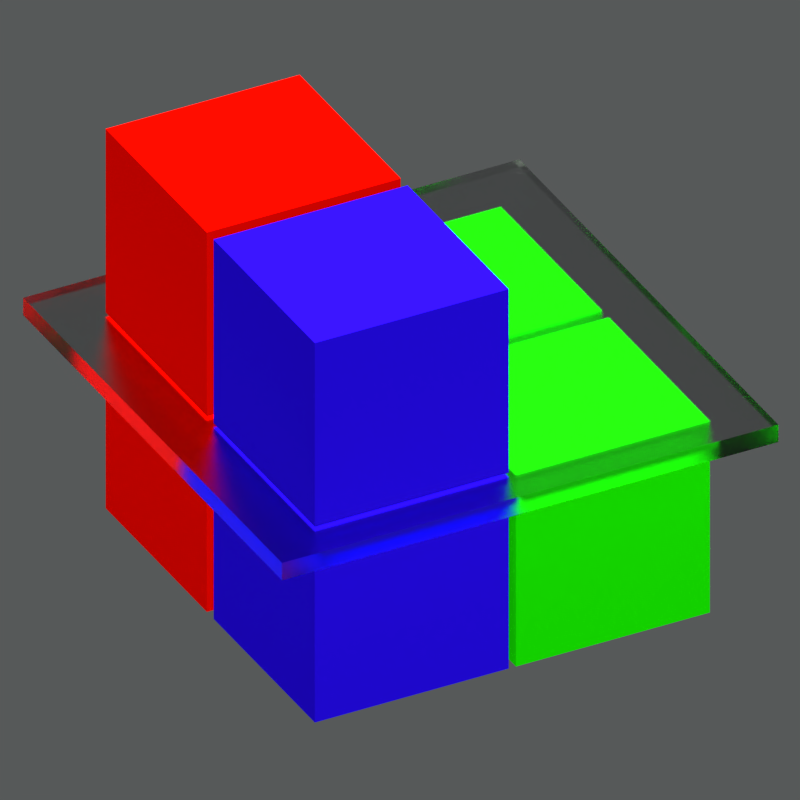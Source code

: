 # Source: doc_interface.blend  (saved by Blender 2.79.0; exported with 4.5.12 LTS)
import bpy
from mathutils import Matrix  # noqa: F401  (used for matrix-valued properties, if any)

bpy.ops.wm.read_factory_settings(use_empty=True)
scene = bpy.context.scene
scene.name = 'Scene'

# ---- collections
col_collection_1 = bpy.data.collections.new('Collection 1'); scene.collection.children.link(col_collection_1)

# ---- materials (node trees are filled in below, after node groups)
mat_material_003 = bpy.data.materials.new('Material.003')
mat_material_003.alpha_threshold = 0.0
mat_material_003.use_transparent_shadow = False
mat_material_003.roughness = 0.5
mat_material_002 = bpy.data.materials.new('Material.002')
mat_material_002.alpha_threshold = 0.0
mat_material_002.roughness = 0.5
mat_material = bpy.data.materials.new('Material')
mat_material.alpha_threshold = 0.0
mat_material.roughness = 0.5
mat_material.line_color = (0.0, 0.0, 0.0, 1.0)
mat_material_001 = bpy.data.materials.new('Material.001')
mat_material_001.alpha_threshold = 0.0
mat_material_001.roughness = 0.5

# ---- material node trees
mat_material_003.use_nodes = True; mat_material_003.node_tree.nodes.clear()
_N = mat_material_003.node_tree.nodes; _L = mat_material_003.node_tree.links
n0 = _N.new('ShaderNodeOutputMaterial'); n0.name = 'Material Output'; n0.location = (300, 300)
n1 = _N.new('ShaderNodeBsdfGlass'); n1.name = 'Glass BSDF'; n1.location = (10, 300)
n1.distribution = 'BECKMANN'
n1.inputs[0].default_value = (0.8, 0.8, 0.8, 1.0)
n1.inputs[1].default_value = 0.3303
n1.inputs[2].default_value = 1.45
_L.new(n1.outputs[0], n0.inputs[0])
n0.is_active_output = True
mat_material_002.use_nodes = True; mat_material_002.node_tree.nodes.clear()
_N = mat_material_002.node_tree.nodes; _L = mat_material_002.node_tree.links
n0 = _N.new('ShaderNodeOutputMaterial'); n0.name = 'Material Output'; n0.location = (300, 300)
n1 = _N.new('ShaderNodeBsdfDiffuse'); n1.name = 'Diffuse BSDF'; n1.location = (10, 300)
n1.inputs[0].default_value = (0.008711, 0.8, 0.0, 1.0)
n1.inputs[1].default_value = 0.1169
_L.new(n1.outputs[0], n0.inputs[0])
n0.is_active_output = True
mat_material.use_nodes = True; mat_material.node_tree.nodes.clear()
_N = mat_material.node_tree.nodes; _L = mat_material.node_tree.links
n0 = _N.new('ShaderNodeOutputMaterial'); n0.name = 'Material Output'; n0.location = (300, 300)
n1 = _N.new('ShaderNodeBsdfDiffuse'); n1.name = 'Diffuse BSDF'; n1.location = (10, 300)
n1.inputs[0].default_value = (0.01765, 0.003092, 0.8, 1.0)
_L.new(n1.outputs[0], n0.inputs[0])
n0.is_active_output = True
mat_material_001.use_nodes = True; mat_material_001.node_tree.nodes.clear()
_N = mat_material_001.node_tree.nodes; _L = mat_material_001.node_tree.links
n0 = _N.new('ShaderNodeOutputMaterial'); n0.name = 'Material Output'; n0.location = (300, 300)
n1 = _N.new('ShaderNodeBsdfDiffuse'); n1.name = 'Diffuse BSDF'; n1.location = (10, 300)
n1.inputs[0].default_value = (0.8, 0.001576, 0.0, 1.0)
n1.inputs[1].default_value = 0.1169
_L.new(n1.outputs[0], n0.inputs[0])
n0.is_active_output = True

# ---- world
world_world = bpy.data.worlds.new('World'); scene.world = world_world
world_world.use_nodes = True; world_world.node_tree.nodes.clear()
_N = world_world.node_tree.nodes; _L = world_world.node_tree.links
n0 = _N.new('ShaderNodeOutputWorld'); n0.name = 'World Output'; n0.location = (300, 300)
n1 = _N.new('ShaderNodeBackground'); n1.name = 'Background'; n1.location = (10, 300)
n1.inputs[0].default_value = (0.9404, 1.0, 1.0, 1.0)
n1.inputs[1].default_value = 0.1
_L.new(n1.outputs[0], n0.inputs[0])
n0.is_active_output = True
world_world.color = (0.05088, 0.05088, 0.05088)
world_world.use_sun_shadow = False
world_world.sun_shadow_jitter_overblur = 0.0
world_world.cycles.sampling_method = 'MANUAL'

# ---- cameras
cam_camera = bpy.data.cameras.new('Camera')
cam_camera.type = 'ORTHO'
cam_camera.clip_end = 100.0
cam_camera.lens = 35.0
cam_camera.sensor_width = 32.0
cam_camera.sensor_height = 18.0
cam_camera.ortho_scale = 7.314
cam_camera.dof.focus_distance = 0.0

# ---- lights
light_lamp = bpy.data.lights.new('Lamp', 'SUN')
light_lamp.transmission_factor = 0.0
light_lamp.cutoff_distance = 30.0
light_lamp.use_shadow = False
light_lamp.angle = 0.1993
light_lamp.energy = 8.2
light_lamp.shadow_buffer_clip_start = 1.001
light_lamp.shadow_soft_size = 0.1
light_lamp.shadow_cascade_max_distance = 1000.0

# ---- meshes
me_plane = bpy.data.meshes.new('Plane')
me_plane.from_pydata([(-1.0, -1.0, 0.0), (1.0, -1.0, 0.0), (-1.0, 1.0, 0.0), (1.0, 1.0, 0.0), (-1.0, -1.0, 0.07362), (1.0, -1.0, 0.07362), (-1.0, 1.0, 0.07362), (1.0, 1.0, 0.07362)], [], [(0, 2, 3, 1), (4, 5, 7, 6), (0, 1, 5, 4), (1, 3, 7, 5), (2, 0, 4, 6), (3, 2, 6, 7)])
me_plane.materials.append(mat_material_003)
me_plane.use_remesh_preserve_volume = False
me_plane.use_remesh_preserve_attributes = False
me_plane.use_mirror_vertex_groups = False
me_plane.update()
me_cube_005 = bpy.data.meshes.new('Cube.005')
me_cube_005.from_pydata([(1.0, 1.0, -1.0), (1.0, -1.0, -1.0), (-1.0, -1.0, -1.0), (-1.0, 1.0, -1.0), (1.0, 1.0, 1.0), (1.0, -1.0, 1.0), (-1.0, -1.0, 1.0), (-1.0, 1.0, 1.0)], [], [(0, 1, 2, 3), (4, 7, 6, 5), (0, 4, 5, 1), (1, 5, 6, 2), (2, 6, 7, 3), (4, 0, 3, 7)])
me_cube_005.materials.append(mat_material_002)
me_cube_005.use_remesh_preserve_volume = False
me_cube_005.use_remesh_preserve_attributes = False
me_cube_005.use_mirror_vertex_groups = False
me_cube_005.update()
me_cube_004 = bpy.data.meshes.new('Cube.004')
me_cube_004.from_pydata([(1.0, 1.0, -1.0), (1.0, -1.0, -1.0), (-1.0, -1.0, -1.0), (-1.0, 1.0, -1.0), (1.0, 1.0, 1.0), (1.0, -1.0, 1.0), (-1.0, -1.0, 1.0), (-1.0, 1.0, 1.0)], [], [(0, 1, 2, 3), (4, 7, 6, 5), (0, 4, 5, 1), (1, 5, 6, 2), (2, 6, 7, 3), (4, 0, 3, 7)])
me_cube_004.materials.append(mat_material_002)
me_cube_004.use_remesh_preserve_volume = False
me_cube_004.use_remesh_preserve_attributes = False
me_cube_004.use_mirror_vertex_groups = False
me_cube_004.update()
me_cube_003 = bpy.data.meshes.new('Cube.003')
me_cube_003.from_pydata([(1.0, 1.0, -1.0), (1.0, -1.0, -1.0), (-1.0, -1.0, -1.0), (-1.0, 1.0, -1.0), (1.0, 1.0, 1.0), (1.0, -1.0, 1.0), (-1.0, -1.0, 1.0), (-1.0, 1.0, 1.0)], [], [(0, 1, 2, 3), (4, 7, 6, 5), (0, 4, 5, 1), (1, 5, 6, 2), (2, 6, 7, 3), (4, 0, 3, 7)])
me_cube_003.materials.append(mat_material)
me_cube_003.use_remesh_preserve_volume = False
me_cube_003.use_remesh_preserve_attributes = False
me_cube_003.use_mirror_vertex_groups = False
me_cube_003.update()
me_cube_002 = bpy.data.meshes.new('Cube.002')
me_cube_002.from_pydata([(1.0, 1.0, -1.0), (1.0, -1.0, -1.0), (-1.0, -1.0, -1.0), (-1.0, 1.0, -1.0), (1.0, 1.0, 1.0), (1.0, -1.0, 1.0), (-1.0, -1.0, 1.0), (-1.0, 1.0, 1.0)], [], [(0, 1, 2, 3), (4, 7, 6, 5), (0, 4, 5, 1), (1, 5, 6, 2), (2, 6, 7, 3), (4, 0, 3, 7)])
me_cube_002.materials.append(mat_material)
me_cube_002.use_remesh_preserve_volume = False
me_cube_002.use_remesh_preserve_attributes = False
me_cube_002.use_mirror_vertex_groups = False
me_cube_002.update()
me_cube_001 = bpy.data.meshes.new('Cube.001')
me_cube_001.from_pydata([(1.0, 1.0, -1.0), (1.0, -1.0, -1.0), (-1.0, -1.0, -1.0), (-1.0, 1.0, -1.0), (1.0, 1.0, 1.0), (1.0, -1.0, 1.0), (-1.0, -1.0, 1.0), (-1.0, 1.0, 1.0)], [], [(0, 1, 2, 3), (4, 7, 6, 5), (0, 4, 5, 1), (1, 5, 6, 2), (2, 6, 7, 3), (4, 0, 3, 7)])
me_cube_001.materials.append(mat_material_001)
me_cube_001.use_remesh_preserve_volume = False
me_cube_001.use_remesh_preserve_attributes = False
me_cube_001.use_mirror_vertex_groups = False
me_cube_001.update()
me_cube = bpy.data.meshes.new('Cube')
me_cube.from_pydata([(1.0, 1.0, -1.0), (1.0, -1.0, -1.0), (-1.0, -1.0, -1.0), (-1.0, 1.0, -1.0), (1.0, 1.0, 1.0), (1.0, -1.0, 1.0), (-1.0, -1.0, 1.0), (-1.0, 1.0, 1.0)], [], [(0, 1, 2, 3), (4, 7, 6, 5), (0, 4, 5, 1), (1, 5, 6, 2), (2, 6, 7, 3), (4, 0, 3, 7)])
me_cube.materials.append(mat_material_001)
me_cube.use_remesh_preserve_volume = False
me_cube.use_remesh_preserve_attributes = False
me_cube.use_mirror_vertex_groups = False
me_cube.update()

# ---- objects
ob_plane = bpy.data.objects.new('Plane', me_plane)
ob_cube_005 = bpy.data.objects.new('Cube.005', me_cube_005)
ob_cube_004 = bpy.data.objects.new('Cube.004', me_cube_004)
ob_cube_003 = bpy.data.objects.new('Cube.003', me_cube_003)
ob_cube_002 = bpy.data.objects.new('Cube.002', me_cube_002)
ob_cube_001 = bpy.data.objects.new('Cube.001', me_cube_001)
ob_cube = bpy.data.objects.new('Cube', me_cube)
ob_lamp = bpy.data.objects.new('Lamp', light_lamp)
ob_camera = bpy.data.objects.new('Camera', cam_camera)

# ---- transforms, parenting, visibility, modifiers, constraints
ob_plane.location = (1.0, 1.0, 0.9394)
ob_plane.scale = (2.559, 2.559, 2.559)
ob_plane.lineart.crease_threshold = 0.0
ob_cube_005.location = (0.0, 2.074, 0.0)
ob_cube_005.lock_rotations_4d = False
ob_cube_005.empty_display_type = 'ARROWS'
ob_cube_005.lineart.crease_threshold = 0.0
ob_cube_004.location = (2.135, 2.074, 0.0)
ob_cube_004.lock_rotations_4d = False
ob_cube_004.empty_display_type = 'ARROWS'
ob_cube_004.lineart.crease_threshold = 0.0
ob_cube_003.location = (2.135, 0.0, 0.0)
ob_cube_003.lock_rotations_4d = False
ob_cube_003.empty_display_type = 'ARROWS'
ob_cube_003.lineart.crease_threshold = 0.0
ob_cube_002.location = (2.135, 0.0, 2.105)
ob_cube_002.lock_rotations_4d = False
ob_cube_002.empty_display_type = 'ARROWS'
ob_cube_002.lineart.crease_threshold = 0.0
ob_cube_001.location = (0.0, 0.0, 2.105)
ob_cube_001.lock_rotations_4d = False
ob_cube_001.empty_display_type = 'ARROWS'
ob_cube_001.lineart.crease_threshold = 0.0
ob_cube.location = (0.0, 0.0, 0.0)
ob_cube.lock_rotations_4d = False
ob_cube.empty_display_type = 'ARROWS'
ob_cube.lineart.crease_threshold = 0.0
ob_lamp.location = (3.971, -6.527, 5.508)
ob_lamp.rotation_euler = (0.1298, -0.2678, 2.121)
ob_lamp.lock_rotations_4d = False
ob_lamp.empty_display_type = 'ARROWS'
ob_lamp.color = (0.0, 0.0, 0.0, 0.0)
ob_lamp.lineart.crease_threshold = 0.0
ob_camera.location = (9.098, -3.232, 6.485)
ob_camera.rotation_euler = (1.007, -0.0, 1.09)
ob_camera.lock_rotations_4d = False
ob_camera.empty_display_type = 'ARROWS'
ob_camera.color = (0.0, 0.0, 0.0, 0.0)
ob_camera.display_type = 'WIRE'
ob_camera.lineart.crease_threshold = 0.0

# ---- collection membership
col_collection_1.objects.link(ob_plane)
col_collection_1.objects.link(ob_cube_005)
col_collection_1.objects.link(ob_cube_004)
col_collection_1.objects.link(ob_cube_003)
col_collection_1.objects.link(ob_cube_002)
col_collection_1.objects.link(ob_cube_001)
col_collection_1.objects.link(ob_cube)
col_collection_1.objects.link(ob_lamp)
col_collection_1.objects.link(ob_camera)

# ---- scene / render settings (as saved in the file)
scene.camera = ob_camera
scene.frame_start = 1; scene.frame_end = 250; scene.frame_set(1)
scene.render.engine = 'CYCLES'
scene.render.resolution_x = 1080
scene.render.resolution_percentage = 50
scene.render.dither_intensity = 0.0
scene.render.film_transparent = True
scene.render.use_freestyle = True
scene.cycles.use_denoising = False
scene.cycles.samples = 512
scene.cycles.sampling_pattern = 'TABULATED_SOBOL'
scene.cycles.use_adaptive_sampling = False
scene.cycles.use_light_tree = False
scene.cycles.blur_glossy = 0.0
scene.cycles.sample_clamp_direct = 0.97
scene.cycles.sample_clamp_indirect = 0.97
scene.view_settings.view_transform = 'Standard'
bpy.context.view_layer.update()
